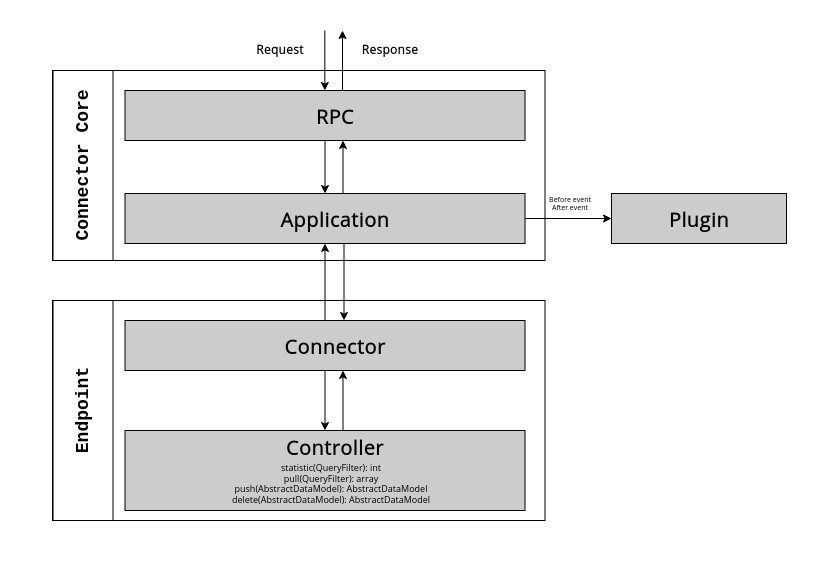

The diagram above was exported from draw.io. Its source (the exported page's mxGraphModel, read from the mxfile embedded in the PNG):
<mxGraphModel dx="985" dy="613" grid="1" gridSize="10" guides="1" tooltips="1" connect="1" arrows="1" fold="1" page="1" pageScale="1" pageWidth="827" pageHeight="1169" math="0" shadow="0">
  <root>
    <mxCell id="WIyWlLk6GJQsqaUBKTNV-0" />
    <mxCell id="WIyWlLk6GJQsqaUBKTNV-1" parent="WIyWlLk6GJQsqaUBKTNV-0" />
    <mxCell id="3oK24SFI6hp9J9_T0SnS-45" value="" style="rounded=0;whiteSpace=wrap;html=1;labelBackgroundColor=none;fontSize=7;align=left;strokeColor=none;" parent="WIyWlLk6GJQsqaUBKTNV-1" vertex="1">
      <mxGeometry x="30" y="50" width="825.5" height="570" as="geometry" />
    </mxCell>
    <mxCell id="3oK24SFI6hp9J9_T0SnS-0" value="" style="rounded=0;whiteSpace=wrap;html=1;" parent="WIyWlLk6GJQsqaUBKTNV-1" vertex="1">
      <mxGeometry x="82" y="120" width="492.5" height="190" as="geometry" />
    </mxCell>
    <mxCell id="3oK24SFI6hp9J9_T0SnS-1" value="" style="rounded=0;whiteSpace=wrap;html=1;" parent="WIyWlLk6GJQsqaUBKTNV-1" vertex="1">
      <mxGeometry x="82.5" y="120" width="60" height="190" as="geometry" />
    </mxCell>
    <mxCell id="3oK24SFI6hp9J9_T0SnS-2" value="&lt;font style=&quot;font-size: 18px&quot; face=&quot;Courier New&quot;&gt;Connector Core&lt;/font&gt;" style="text;html=1;strokeColor=none;fillColor=none;align=center;verticalAlign=middle;whiteSpace=wrap;rounded=0;rotation=-90;fontStyle=1;fontFamily=Open Sans;fontSource=https%3A%2F%2Ffonts.googleapis.com%2Fcss%3Ffamily%3DOpen%2BSans;" parent="WIyWlLk6GJQsqaUBKTNV-1" vertex="1">
      <mxGeometry x="30" y="205" width="165" height="20" as="geometry" />
    </mxCell>
    <mxCell id="3oK24SFI6hp9J9_T0SnS-20" style="edgeStyle=orthogonalEdgeStyle;rounded=0;orthogonalLoop=1;jettySize=auto;html=1;entryX=0.5;entryY=0;entryDx=0;entryDy=0;" parent="WIyWlLk6GJQsqaUBKTNV-1" source="3oK24SFI6hp9J9_T0SnS-3" target="3oK24SFI6hp9J9_T0SnS-4" edge="1">
      <mxGeometry relative="1" as="geometry" />
    </mxCell>
    <mxCell id="3oK24SFI6hp9J9_T0SnS-3" value="" style="rounded=0;whiteSpace=wrap;html=1;labelBorderColor=none;labelBackgroundColor=none;fillColor=#CCCCCC;" parent="WIyWlLk6GJQsqaUBKTNV-1" vertex="1">
      <mxGeometry x="154.5" y="140" width="400" height="50" as="geometry" />
    </mxCell>
    <mxCell id="3oK24SFI6hp9J9_T0SnS-19" style="edgeStyle=orthogonalEdgeStyle;rounded=0;orthogonalLoop=1;jettySize=auto;html=1;entryX=0.5;entryY=1;entryDx=0;entryDy=0;" parent="WIyWlLk6GJQsqaUBKTNV-1" edge="1">
      <mxGeometry relative="1" as="geometry">
        <mxPoint x="372.5" y="250" as="sourcePoint" />
        <mxPoint x="372.5" y="190" as="targetPoint" />
      </mxGeometry>
    </mxCell>
    <mxCell id="vbjXNMhDN2J-MuXl0M16-4" value="" style="edgeStyle=orthogonalEdgeStyle;rounded=0;orthogonalLoop=1;jettySize=auto;html=1;" edge="1" parent="WIyWlLk6GJQsqaUBKTNV-1" source="3oK24SFI6hp9J9_T0SnS-4" target="vbjXNMhDN2J-MuXl0M16-3">
      <mxGeometry relative="1" as="geometry" />
    </mxCell>
    <mxCell id="3oK24SFI6hp9J9_T0SnS-4" value="" style="rounded=0;whiteSpace=wrap;html=1;fillColor=#CCCCCC;" parent="WIyWlLk6GJQsqaUBKTNV-1" vertex="1">
      <mxGeometry x="154.5" y="243" width="400" height="50" as="geometry" />
    </mxCell>
    <mxCell id="3oK24SFI6hp9J9_T0SnS-14" value="&lt;font style=&quot;font-size: 20px&quot;&gt;Application&lt;/font&gt;" style="text;html=1;strokeColor=none;fillColor=none;align=center;verticalAlign=middle;whiteSpace=wrap;rounded=0;fontStyle=1;fontFamily=Open Sans;fontSource=https%3A%2F%2Ffonts.googleapis.com%2Fcss%3Ffamily%3DOpen%2BSans;" parent="WIyWlLk6GJQsqaUBKTNV-1" vertex="1">
      <mxGeometry x="344.5" y="258" width="40" height="20" as="geometry" />
    </mxCell>
    <mxCell id="3oK24SFI6hp9J9_T0SnS-15" value="&lt;font style=&quot;font-size: 20px&quot;&gt;RPC&lt;/font&gt;" style="text;html=1;strokeColor=none;fillColor=none;align=center;verticalAlign=middle;whiteSpace=wrap;rounded=0;fontStyle=1;fontFamily=Open Sans;fontSource=https%3A%2F%2Ffonts.googleapis.com%2Fcss%3Ffamily%3DOpen%2BSans;" parent="WIyWlLk6GJQsqaUBKTNV-1" vertex="1">
      <mxGeometry x="344.5" y="155" width="40" height="20" as="geometry" />
    </mxCell>
    <mxCell id="3oK24SFI6hp9J9_T0SnS-23" style="edgeStyle=orthogonalEdgeStyle;rounded=0;orthogonalLoop=1;jettySize=auto;html=1;entryX=0.5;entryY=0;entryDx=0;entryDy=0;" parent="WIyWlLk6GJQsqaUBKTNV-1" edge="1">
      <mxGeometry relative="1" as="geometry">
        <mxPoint x="354.33" y="80" as="sourcePoint" />
        <mxPoint x="354.33" y="140" as="targetPoint" />
      </mxGeometry>
    </mxCell>
    <mxCell id="3oK24SFI6hp9J9_T0SnS-24" style="edgeStyle=orthogonalEdgeStyle;rounded=0;orthogonalLoop=1;jettySize=auto;html=1;entryX=0.5;entryY=1;entryDx=0;entryDy=0;" parent="WIyWlLk6GJQsqaUBKTNV-1" edge="1">
      <mxGeometry relative="1" as="geometry">
        <mxPoint x="372" y="140" as="sourcePoint" />
        <mxPoint x="372" y="80" as="targetPoint" />
      </mxGeometry>
    </mxCell>
    <mxCell id="3oK24SFI6hp9J9_T0SnS-25" value="" style="rounded=0;whiteSpace=wrap;html=1;" parent="WIyWlLk6GJQsqaUBKTNV-1" vertex="1">
      <mxGeometry x="82" y="350" width="492.5" height="220" as="geometry" />
    </mxCell>
    <mxCell id="3oK24SFI6hp9J9_T0SnS-26" value="" style="rounded=0;whiteSpace=wrap;html=1;" parent="WIyWlLk6GJQsqaUBKTNV-1" vertex="1">
      <mxGeometry x="82.5" y="350" width="60" height="220" as="geometry" />
    </mxCell>
    <mxCell id="3oK24SFI6hp9J9_T0SnS-27" value="&lt;font style=&quot;font-size: 18px&quot; face=&quot;Courier New&quot;&gt;Endpoint&lt;/font&gt;" style="text;html=1;strokeColor=none;fillColor=none;align=center;verticalAlign=middle;whiteSpace=wrap;rounded=0;rotation=-90;fontStyle=1;fontFamily=Open Sans;fontSource=https%3A%2F%2Ffonts.googleapis.com%2Fcss%3Ffamily%3DOpen%2BSans;" parent="WIyWlLk6GJQsqaUBKTNV-1" vertex="1">
      <mxGeometry x="30" y="450" width="165" height="20" as="geometry" />
    </mxCell>
    <mxCell id="3oK24SFI6hp9J9_T0SnS-28" style="edgeStyle=orthogonalEdgeStyle;rounded=0;orthogonalLoop=1;jettySize=auto;html=1;entryX=0.5;entryY=0;entryDx=0;entryDy=0;" parent="WIyWlLk6GJQsqaUBKTNV-1" source="3oK24SFI6hp9J9_T0SnS-29" target="3oK24SFI6hp9J9_T0SnS-31" edge="1">
      <mxGeometry relative="1" as="geometry" />
    </mxCell>
    <mxCell id="3oK24SFI6hp9J9_T0SnS-43" value="" style="edgeStyle=orthogonalEdgeStyle;rounded=0;orthogonalLoop=1;jettySize=auto;html=1;fontSize=7;" parent="WIyWlLk6GJQsqaUBKTNV-1" edge="1">
      <mxGeometry relative="1" as="geometry">
        <mxPoint x="354.5" y="370" as="sourcePoint" />
        <mxPoint x="354.5" y="293" as="targetPoint" />
      </mxGeometry>
    </mxCell>
    <mxCell id="3oK24SFI6hp9J9_T0SnS-29" value="" style="rounded=0;whiteSpace=wrap;html=1;labelBorderColor=none;labelBackgroundColor=#CCCCCC;fillColor=#CCCCCC;" parent="WIyWlLk6GJQsqaUBKTNV-1" vertex="1">
      <mxGeometry x="154.5" y="370" width="400" height="50" as="geometry" />
    </mxCell>
    <mxCell id="3oK24SFI6hp9J9_T0SnS-30" style="edgeStyle=orthogonalEdgeStyle;rounded=0;orthogonalLoop=1;jettySize=auto;html=1;entryX=0.5;entryY=1;entryDx=0;entryDy=0;" parent="WIyWlLk6GJQsqaUBKTNV-1" edge="1">
      <mxGeometry relative="1" as="geometry">
        <mxPoint x="372.5" y="480.0000000000002" as="sourcePoint" />
        <mxPoint x="372.5" y="420.0000000000002" as="targetPoint" />
      </mxGeometry>
    </mxCell>
    <mxCell id="3oK24SFI6hp9J9_T0SnS-31" value="" style="rounded=0;whiteSpace=wrap;html=1;fillColor=#CCCCCC;" parent="WIyWlLk6GJQsqaUBKTNV-1" vertex="1">
      <mxGeometry x="154.5" y="480" width="400" height="80" as="geometry" />
    </mxCell>
    <mxCell id="3oK24SFI6hp9J9_T0SnS-32" value="&lt;font style=&quot;font-size: 20px&quot;&gt;Controller&lt;/font&gt;" style="text;html=1;strokeColor=none;fillColor=none;align=center;verticalAlign=middle;whiteSpace=wrap;rounded=0;fontStyle=1;fontFamily=Open Sans;fontSource=https%3A%2F%2Ffonts.googleapis.com%2Fcss%3Ffamily%3DOpen%2BSans;" parent="WIyWlLk6GJQsqaUBKTNV-1" vertex="1">
      <mxGeometry x="344.5" y="486" width="40" height="20" as="geometry" />
    </mxCell>
    <mxCell id="3oK24SFI6hp9J9_T0SnS-33" value="&lt;font style=&quot;font-size: 20px&quot;&gt;Connector&lt;/font&gt;" style="text;html=1;strokeColor=none;fillColor=none;align=center;verticalAlign=middle;whiteSpace=wrap;rounded=0;fontStyle=1;fontFamily=Open Sans;fontSource=https%3A%2F%2Ffonts.googleapis.com%2Fcss%3Ffamily%3DOpen%2BSans;" parent="WIyWlLk6GJQsqaUBKTNV-1" vertex="1">
      <mxGeometry x="344.5" y="385" width="40" height="20" as="geometry" />
    </mxCell>
    <mxCell id="3oK24SFI6hp9J9_T0SnS-36" value="Request" style="text;html=1;strokeColor=none;fillColor=none;align=center;verticalAlign=middle;whiteSpace=wrap;rounded=0;labelBackgroundColor=none;fontStyle=1;fontFamily=Open Sans;fontSource=https%3A%2F%2Ffonts.googleapis.com%2Fcss%3Ffamily%3DOpen%2BSans;" parent="WIyWlLk6GJQsqaUBKTNV-1" vertex="1">
      <mxGeometry x="290" y="89" width="40" height="20" as="geometry" />
    </mxCell>
    <mxCell id="3oK24SFI6hp9J9_T0SnS-38" value="&lt;div&gt;Response&lt;/div&gt;" style="text;html=1;strokeColor=none;fillColor=none;align=center;verticalAlign=middle;whiteSpace=wrap;rounded=0;labelBackgroundColor=none;fontStyle=1;fontFamily=Open Sans;fontSource=https%3A%2F%2Ffonts.googleapis.com%2Fcss%3Ffamily%3DOpen%2BSans;" parent="WIyWlLk6GJQsqaUBKTNV-1" vertex="1">
      <mxGeometry x="400" y="89" width="40" height="20" as="geometry" />
    </mxCell>
    <mxCell id="3oK24SFI6hp9J9_T0SnS-40" value="&lt;div style=&quot;font-size: 9px&quot;&gt;&lt;font style=&quot;font-size: 9px&quot; data-font-src=&quot;https://fonts.googleapis.com/css?family=Open+Sans&quot; face=&quot;Open Sans&quot;&gt;statistic(QueryFilter): int&lt;/font&gt;&lt;/div&gt;&lt;div style=&quot;font-size: 9px&quot;&gt;&lt;font style=&quot;font-size: 9px&quot; data-font-src=&quot;https://fonts.googleapis.com/css?family=Open+Sans&quot; face=&quot;Open Sans&quot;&gt;pull(QueryFilter): array&lt;/font&gt;&lt;/div&gt;&lt;div style=&quot;font-size: 9px&quot;&gt;&lt;font style=&quot;font-size: 9px&quot; data-font-src=&quot;https://fonts.googleapis.com/css?family=Open+Sans&quot; face=&quot;Open Sans&quot;&gt;push(AbstractDataModel): AbstractDataModel&lt;/font&gt;&lt;/div&gt;&lt;div style=&quot;font-size: 9px&quot;&gt;&lt;font style=&quot;font-size: 9px&quot; data-font-src=&quot;https://fonts.googleapis.com/css?family=Open+Sans&quot; face=&quot;Open Sans&quot;&gt;delete(AbstractDataModel): AbstractDataModel&lt;/font&gt;&lt;/div&gt;" style="text;html=1;strokeColor=none;fillColor=none;align=center;verticalAlign=middle;whiteSpace=wrap;rounded=0;labelBackgroundColor=none;fontSize=7;fontFamily=Open Sans;fontSource=https%3A%2F%2Ffonts.googleapis.com%2Fcss%3Ffamily%3DOpen%2BSans;" parent="WIyWlLk6GJQsqaUBKTNV-1" vertex="1">
      <mxGeometry x="230.5" y="523" width="260" height="20" as="geometry" />
    </mxCell>
    <mxCell id="3oK24SFI6hp9J9_T0SnS-44" value="" style="edgeStyle=orthogonalEdgeStyle;rounded=0;orthogonalLoop=1;jettySize=auto;html=1;fontSize=7;" parent="WIyWlLk6GJQsqaUBKTNV-1" edge="1">
      <mxGeometry relative="1" as="geometry">
        <mxPoint x="373.5" y="293" as="sourcePoint" />
        <mxPoint x="373.5" y="370" as="targetPoint" />
      </mxGeometry>
    </mxCell>
    <mxCell id="vbjXNMhDN2J-MuXl0M16-3" value="" style="rounded=0;whiteSpace=wrap;html=1;fillColor=#CCCCCC;" vertex="1" parent="WIyWlLk6GJQsqaUBKTNV-1">
      <mxGeometry x="641" y="243" width="175" height="50" as="geometry" />
    </mxCell>
    <mxCell id="vbjXNMhDN2J-MuXl0M16-5" value="&lt;div&gt;&lt;font style=&quot;font-size: 20px&quot;&gt;Plugin&lt;/font&gt;&lt;/div&gt;" style="text;html=1;strokeColor=none;fillColor=none;align=center;verticalAlign=middle;whiteSpace=wrap;rounded=0;fontStyle=1;fontFamily=Open Sans;fontSource=https%3A%2F%2Ffonts.googleapis.com%2Fcss%3Ffamily%3DOpen%2BSans;" vertex="1" parent="WIyWlLk6GJQsqaUBKTNV-1">
      <mxGeometry x="708.5" y="258" width="40" height="20" as="geometry" />
    </mxCell>
    <mxCell id="vbjXNMhDN2J-MuXl0M16-6" value="&lt;div&gt;Before event&lt;/div&gt;&lt;div&gt;After event&lt;br&gt;&lt;/div&gt;" style="text;html=1;strokeColor=none;fillColor=none;align=center;verticalAlign=middle;whiteSpace=wrap;rounded=0;labelBackgroundColor=none;fontSize=7;fontFamily=Open Sans;fontSource=https%3A%2F%2Ffonts.googleapis.com%2Fcss%3Ffamily%3DOpen%2BSans;" vertex="1" parent="WIyWlLk6GJQsqaUBKTNV-1">
      <mxGeometry x="470" y="243" width="260" height="20" as="geometry" />
    </mxCell>
  </root>
</mxGraphModel>